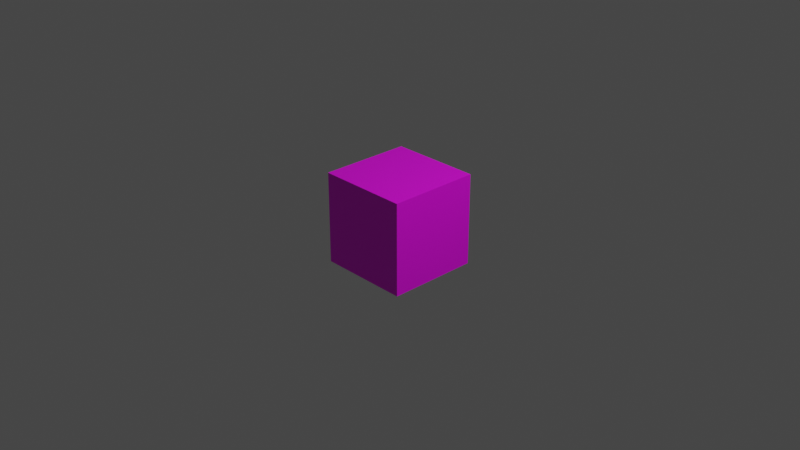 # Source: WhiteCube.blend  (saved by Blender 3.4.6; exported with 4.5.12 LTS)
import bpy
from mathutils import Matrix  # noqa: F401  (used for matrix-valued properties, if any)

bpy.ops.wm.read_factory_settings(use_empty=True)
scene = bpy.context.scene
scene.name = 'Scene'

# ---- collections
col_collection = bpy.data.collections.new('Collection'); scene.collection.children.link(col_collection)

# ---- images (referenced by path relative to the original .blend; pixels are not part of the script)
import os
ASSET_DIR = os.environ.get("B2B_ASSET_DIR", "")  # directory of the original .blend (textures are referenced by path, not embedded)
HERE = os.path.dirname(os.path.abspath(__file__))  # packed textures are extracted next to this script under _unpacked/

def load_image(name, relpath, width, height, colorspace="sRGB"):
    """Load a texture the original file referenced (path relative to the .blend, or extracted next to this script)."""
    p = next((c for c in (os.path.join(HERE, relpath), os.path.join(ASSET_DIR, relpath)) if relpath and os.path.exists(c)), "")
    if p:
        img = bpy.data.images.load(p, check_existing=True)
        img.name = name
    else:  # same state as the original file: an image datablock whose file is absent (Cycles renders it pink)
        img = bpy.data.images.new(name, width, height)
        img.source = "FILE"
        img.filepath = "//" + (relpath or name)
    img.colorspace_settings.name = colorspace
    return img
img_ffffff_png = load_image('FFFFFF.png', 'FFFFFF.png', 1024, 1024, 'sRGB')

# ---- materials (node trees are filled in below, after node groups)
mat_material = bpy.data.materials.new('Material')
mat_material.use_transparent_shadow = False

# ---- material node trees
mat_material.use_nodes = True; mat_material.node_tree.nodes.clear()
_N = mat_material.node_tree.nodes; _L = mat_material.node_tree.links
n0 = _N.new('ShaderNodeBsdfPrincipled'); n0.name = 'Principled BSDF'; n0.location = (10, 300)
n0.distribution = 'GGX'
n0.subsurface_method = 'RANDOM_WALK_SKIN'
n0.inputs[3].default_value = 1.45
n0.inputs[27].default_value = (0.0, 0.0, 0.0, 1.0)
n0.inputs[28].default_value = 1.0
n1 = _N.new('ShaderNodeOutputMaterial'); n1.name = 'Material Output'; n1.location = (300, 300)
n2 = _N.new('ShaderNodeTexImage'); n2.name = 'Image Texture'; n2.location = (-280, 271)
n2.image = img_ffffff_png
_L.new(n0.outputs[0], n1.inputs[0])
_L.new(n2.outputs[0], n0.inputs[0])
n1.is_active_output = True

# ---- world
world_world = bpy.data.worlds.new('World'); scene.world = world_world
world_world.use_nodes = True; world_world.node_tree.nodes.clear()
_N = world_world.node_tree.nodes; _L = world_world.node_tree.links
n0 = _N.new('ShaderNodeOutputWorld'); n0.name = 'World Output'; n0.location = (300, 300)
n1 = _N.new('ShaderNodeBackground'); n1.name = 'Background'; n1.location = (10, 300)
n1.inputs[0].default_value = (0.05088, 0.05088, 0.05088, 1.0)
_L.new(n1.outputs[0], n0.inputs[0])
n0.is_active_output = True
world_world.color = (0.05088, 0.05088, 0.05088)
world_world.use_sun_shadow = False
world_world.sun_shadow_jitter_overblur = 0.0

# ---- cameras
cam_camera = bpy.data.cameras.new('Camera')
cam_camera.clip_end = 100.0
cam_camera.ortho_scale = 7.314

# ---- lights
light_light = bpy.data.lights.new('Light', 'POINT')
light_light.transmission_factor = 0.0
light_light.energy = 1000.0
light_light.shadow_soft_size = 0.1
light_light.shadow_maximum_resolution = 0.006
light_light.use_absolute_resolution = True

# ---- meshes
me_cube_001 = bpy.data.meshes.new('Cube.001')
me_cube_001.from_pydata([(-1.0, -1.0, -1.0), (-1.0, -1.0, 1.0), (-1.0, 1.0, -1.0), (-1.0, 1.0, 1.0), (1.0, -1.0, -1.0), (1.0, -1.0, 1.0), (1.0, 1.0, -1.0), (1.0, 1.0, 1.0)], [], [(0, 1, 3, 2), (2, 3, 7, 6), (6, 7, 5, 4), (4, 5, 1, 0), (2, 6, 4, 0), (7, 3, 1, 5)])
_uv = me_cube_001.uv_layers.new(name='UVMap')
_uv.uv.foreach_set('vector', [0.375, 0.0, 0.625, 0.0, 0.625, 0.25, 0.375, 0.25, 0.375, 0.25, 0.625, 0.25, 0.625, 0.5, 0.375, 0.5, 0.375, 0.5, 0.625, 0.5, 0.625, 0.75, 0.375, 0.75, 0.375, 0.75, 0.625, 0.75, 0.625, 1.0, 0.375, 1.0, 0.125, 0.5, 0.375, 0.5, 0.375, 0.75, 0.125, 0.75, 0.625, 0.5, 0.875, 0.5, 0.875, 0.75, 0.625, 0.75])
me_cube_001.materials.append(mat_material)
me_cube_001.update()

# ---- objects
ob_light = bpy.data.objects.new('Light', light_light)
ob_camera = bpy.data.objects.new('Camera', cam_camera)
ob_cube = bpy.data.objects.new('Cube', me_cube_001)

# ---- transforms, parenting, visibility, modifiers, constraints
ob_light.location = (4.076, 1.005, 5.904)
ob_light.rotation_euler = (0.6503, 0.05522, 1.866)
ob_light.lock_rotations_4d = False
ob_light.empty_display_type = 'ARROWS'
ob_light.color = (0.0, 0.0, 0.0, 0.0)
ob_light.lineart.crease_threshold = 0.0
ob_camera.location = (7.359, -6.926, 4.958)
ob_camera.rotation_euler = (1.109, 0.0, 0.8149)
ob_camera.lock_rotations_4d = False
ob_camera.empty_display_type = 'ARROWS'
ob_camera.color = (0.0, 0.0, 0.0, 0.0)
ob_camera.display_type = 'WIRE'
ob_camera.lineart.crease_threshold = 0.0
ob_cube.location = (0.0, 0.0, 0.0)
ob_cube.scale = (0.5, 0.5, 0.5)

# ---- collection membership
col_collection.objects.link(ob_light)
col_collection.objects.link(ob_camera)
col_collection.objects.link(ob_cube)

# ---- scene / render settings (as saved in the file)
scene.camera = ob_camera
scene.frame_start = 1; scene.frame_end = 250; scene.frame_set(1)
scene.render.engine = 'BLENDER_EEVEE_NEXT'
scene.cycles.sampling_pattern = 'TABULATED_SOBOL'
scene.cycles.use_light_tree = False
scene.view_settings.view_transform = 'Filmic'
bpy.context.view_layer.update()
